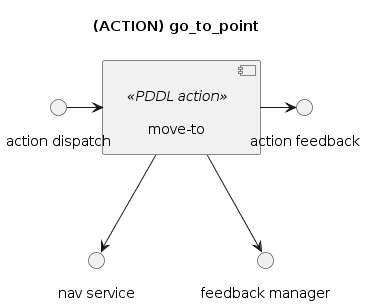

The diagram above was rendered by PlantUML. Its source (embedded in the PNG):
@startuml

''' DIAGRAM INFOS
title "(ACTION) go_to_point"
skinparam Padding 8
allow_mixing


''' FROM OTHER DIAGRAMS
() "nav service" as SRV_NAV


''' COMPONENTS
component "move-to" <<PDDL action>> as ACT_MOVE_TO


''' LINKS
ACT_MOVE_TO --> SRV_NAV
() "action feedback" as DISP_FEEDBACK 
ACT_MOVE_TO -right-> DISP_FEEDBACK
() "feedback manager" as TOPIC_FEEDBACK_MANAGER
ACT_MOVE_TO -down-> TOPIC_FEEDBACK_MANAGER
() "action dispatch" as DISPATCH
ACT_MOVE_TO <-left- DISPATCH

@enduml